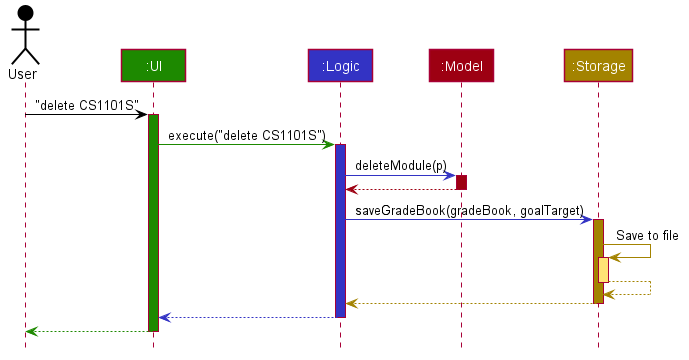

The diagram above was rendered by PlantUML. Its source (embedded in the PNG):
@startuml








skinparam BackgroundColor #FFFFFFF

skinparam Shadowing false

skinparam Class {
    FontColor #FFFFFF
    BorderThickness 1
    BorderColor #FFFFFF
    StereotypeFontColor #FFFFFF
    FontName Arial
}

skinparam Actor {
    BorderColor #000000
    Color #000000
    FontName Arial
}

skinparam Sequence {
    MessageAlign center
    BoxFontSize 15
    BoxPadding 0
    BoxFontColor #FFFFFF
    FontName Arial
}

skinparam Participant {
    FontColor #FFFFFFF
    Padding 20
}

skinparam MinClassWidth 50
skinparam ParticipantPadding 10
skinparam Shadowing false
skinparam DefaultTextAlignment center
skinparam packageStyle Rectangle

hide footbox
hide members
hide circle

Actor User as user #000000
Participant ":UI" as ui #1D8900
Participant ":Logic" as logic #3333C4
Participant ":Model" as model #9D0012
Participant ":Storage" as storage #A38300

user -[#000000]> ui : "delete CS1101S"
activate ui #1D8900

ui -[#1D8900]> logic : execute("delete CS1101S")
activate logic #3333C4

logic -[#3333C4]> model : deleteModule(p)
activate model #9D0012

model -[#9D0012]-> logic
deactivate model

logic -[#3333C4]> storage : saveGradeBook(gradeBook, goalTarget)
activate storage #A38300

storage -[#A38300]> storage : Save to file
activate storage #FFE374
storage --[#A38300]> storage
deactivate storage

storage --[#A38300]> logic
deactivate storage

logic --[#3333C4]> ui
deactivate logic

ui--[#1D8900]> user
deactivate ui
@enduml